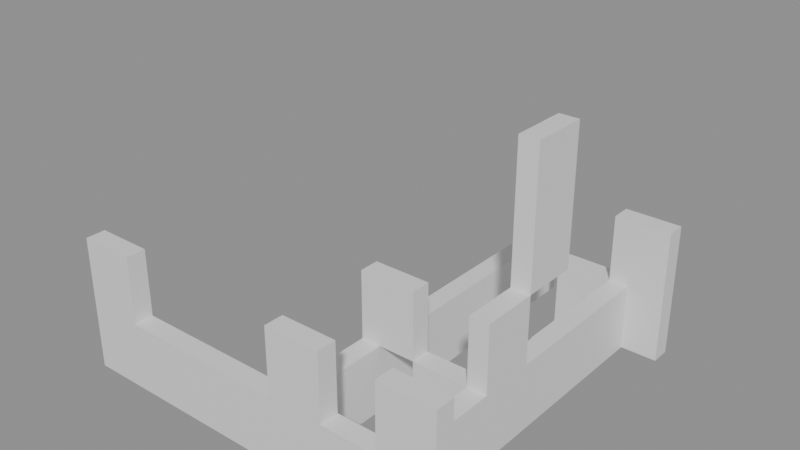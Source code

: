 # Source: building_lego.blend  (saved by Blender 5.0.119; exported with 4.5.12 LTS)
import bpy
from mathutils import Matrix  # noqa: F401  (used for matrix-valued properties, if any)

bpy.ops.wm.read_factory_settings(use_empty=True)
scene = bpy.context.scene
scene.name = 'Scene'

# ---- collections
col_01_paredes_externas = bpy.data.collections.new('01_Paredes_Externas'); scene.collection.children.link(col_01_paredes_externas)
col_02_paredes_internas = bpy.data.collections.new('02_Paredes_Internas'); scene.collection.children.link(col_02_paredes_internas)
col_04_moveis_decoracoes = bpy.data.collections.new('04_Moveis_Decoracoes'); scene.collection.children.link(col_04_moveis_decoracoes)

# ---- materials (node trees are filled in below, after node groups)
mat_mat_parede_externa = bpy.data.materials.new('Mat_Parede_Externa')
mat_mat_parede_interna = bpy.data.materials.new('Mat_Parede_Interna')
mat_mat_moveis = bpy.data.materials.new('Mat_Moveis')

# ---- material node trees
mat_mat_parede_externa.use_nodes = True; mat_mat_parede_externa.node_tree.nodes.clear()
_N = mat_mat_parede_externa.node_tree.nodes; _L = mat_mat_parede_externa.node_tree.links
n0 = _N.new('ShaderNodeBsdfPrincipled'); n0.name = 'BSDF - Pré-fundamentado'; n0.location = (-200, 100)
n1 = _N.new('ShaderNodeOutputMaterial'); n1.name = 'Saída de material'; n1.location = (200, 100)
_L.new(n0.outputs[0], n1.inputs[0])
n1.is_active_output = True
mat_mat_parede_interna.use_nodes = True; mat_mat_parede_interna.node_tree.nodes.clear()
_N = mat_mat_parede_interna.node_tree.nodes; _L = mat_mat_parede_interna.node_tree.links
n0 = _N.new('ShaderNodeBsdfPrincipled'); n0.name = 'BSDF - Pré-fundamentado'; n0.location = (-200, 100)
n1 = _N.new('ShaderNodeOutputMaterial'); n1.name = 'Saída de material'; n1.location = (200, 100)
_L.new(n0.outputs[0], n1.inputs[0])
n1.is_active_output = True
mat_mat_moveis.use_nodes = True; mat_mat_moveis.node_tree.nodes.clear()
_N = mat_mat_moveis.node_tree.nodes; _L = mat_mat_moveis.node_tree.links
n0 = _N.new('ShaderNodeBsdfPrincipled'); n0.name = 'BSDF - Pré-fundamentado'; n0.location = (-200, 100)
n1 = _N.new('ShaderNodeOutputMaterial'); n1.name = 'Saída de material'; n1.location = (200, 100)
_L.new(n0.outputs[0], n1.inputs[0])
n1.is_active_output = True

# ---- meshes
me_bloco_sandstone_post_3017_263_z0 = bpy.data.meshes.new('Bloco_sandstone_post_3017_263_z0')
me_bloco_sandstone_post_3017_263_z0.from_pydata([(-0.5, -0.175, -0.6), (0.5, -0.175, -0.6), (0.5, 0.175, -0.6), (-0.5, 0.175, -0.6), (-0.5, -0.175, 0.6), (0.5, -0.175, 0.6), (0.5, 0.175, 0.6), (-0.5, 0.175, 0.6)], [], [(0, 1, 2, 3), (4, 7, 6, 5), (0, 4, 5, 1), (2, 6, 7, 3), (0, 3, 7, 4), (1, 5, 6, 2)])
me_bloco_sandstone_post_3017_263_z0.materials.append(mat_mat_parede_externa)
me_bloco_sandstone_post_3017_263_z0.update()
me_bloco_sandstone_post_3017_263_z10 = bpy.data.meshes.new('Bloco_sandstone_post_3017_263_z10')
me_bloco_sandstone_post_3017_263_z10.from_pydata([(-0.5, -0.175, -0.6), (0.5, -0.175, -0.6), (0.5, 0.175, -0.6), (-0.5, 0.175, -0.6), (-0.5, -0.175, 0.6), (0.5, -0.175, 0.6), (0.5, 0.175, 0.6), (-0.5, 0.175, 0.6)], [], [(0, 1, 2, 3), (4, 7, 6, 5), (0, 4, 5, 1), (2, 6, 7, 3), (0, 3, 7, 4), (1, 5, 6, 2)])
me_bloco_sandstone_post_3017_263_z10.materials.append(mat_mat_parede_externa)
me_bloco_sandstone_post_3017_263_z10.update()
me_bloco_sandstone_wall_3018_263_z0 = bpy.data.meshes.new('Bloco_sandstone_wall_3018_263_z0')
me_bloco_sandstone_wall_3018_263_z0.from_pydata([(-0.5, -0.175, -0.6), (0.5, -0.175, -0.6), (0.5, 0.175, -0.6), (-0.5, 0.175, -0.6), (-0.5, -0.175, 0.6), (0.5, -0.175, 0.6), (0.5, 0.175, 0.6), (-0.5, 0.175, 0.6)], [], [(0, 1, 2, 3), (4, 7, 6, 5), (0, 4, 5, 1), (2, 6, 7, 3), (0, 3, 7, 4), (1, 5, 6, 2)])
me_bloco_sandstone_wall_3018_263_z0.materials.append(mat_mat_parede_externa)
me_bloco_sandstone_wall_3018_263_z0.update()
me_bloco_sandstone_wall_3019_263_z0 = bpy.data.meshes.new('Bloco_sandstone_wall_3019_263_z0')
me_bloco_sandstone_wall_3019_263_z0.from_pydata([(-0.5, -0.175, -0.6), (0.5, -0.175, -0.6), (0.5, 0.175, -0.6), (-0.5, 0.175, -0.6), (-0.5, -0.175, 0.6), (0.5, -0.175, 0.6), (0.5, 0.175, 0.6), (-0.5, 0.175, 0.6)], [], [(0, 1, 2, 3), (4, 7, 6, 5), (0, 4, 5, 1), (2, 6, 7, 3), (0, 3, 7, 4), (1, 5, 6, 2)])
me_bloco_sandstone_wall_3019_263_z0.materials.append(mat_mat_parede_externa)
me_bloco_sandstone_wall_3019_263_z0.update()
me_bloco_sandstone_wall_3020_263_z0 = bpy.data.meshes.new('Bloco_sandstone_wall_3020_263_z0')
me_bloco_sandstone_wall_3020_263_z0.from_pydata([(-0.5, -0.175, -0.6), (0.5, -0.175, -0.6), (0.5, 0.175, -0.6), (-0.5, 0.175, -0.6), (-0.5, -0.175, 0.6), (0.5, -0.175, 0.6), (0.5, 0.175, 0.6), (-0.5, 0.175, 0.6)], [], [(0, 1, 2, 3), (4, 7, 6, 5), (0, 4, 5, 1), (2, 6, 7, 3), (0, 3, 7, 4), (1, 5, 6, 2)])
me_bloco_sandstone_wall_3020_263_z0.materials.append(mat_mat_parede_externa)
me_bloco_sandstone_wall_3020_263_z0.update()
me_bloco_sandstone_wall_3021_263_z0 = bpy.data.meshes.new('Bloco_sandstone_wall_3021_263_z0')
me_bloco_sandstone_wall_3021_263_z0.from_pydata([(-0.5, -0.175, -0.6), (0.5, -0.175, -0.6), (0.5, 0.175, -0.6), (-0.5, 0.175, -0.6), (-0.5, -0.175, 0.6), (0.5, -0.175, 0.6), (0.5, 0.175, 0.6), (-0.5, 0.175, 0.6)], [], [(0, 1, 2, 3), (4, 7, 6, 5), (0, 4, 5, 1), (2, 6, 7, 3), (0, 3, 7, 4), (1, 5, 6, 2)])
me_bloco_sandstone_wall_3021_263_z0.materials.append(mat_mat_parede_externa)
me_bloco_sandstone_wall_3021_263_z0.update()
me_bloco_sandstone_post_3021_263_z10 = bpy.data.meshes.new('Bloco_sandstone_post_3021_263_z10')
me_bloco_sandstone_post_3021_263_z10.from_pydata([(-0.5, -0.175, -0.6), (0.5, -0.175, -0.6), (0.5, 0.175, -0.6), (-0.5, 0.175, -0.6), (-0.5, -0.175, 0.6), (0.5, -0.175, 0.6), (0.5, 0.175, 0.6), (-0.5, 0.175, 0.6)], [], [(0, 1, 2, 3), (4, 7, 6, 5), (0, 4, 5, 1), (2, 6, 7, 3), (0, 3, 7, 4), (1, 5, 6, 2)])
me_bloco_sandstone_post_3021_263_z10.materials.append(mat_mat_parede_externa)
me_bloco_sandstone_post_3021_263_z10.update()
me_bloco_sandstone_wall_3022_263_z0 = bpy.data.meshes.new('Bloco_sandstone_wall_3022_263_z0')
me_bloco_sandstone_wall_3022_263_z0.from_pydata([(-0.5, -0.175, -0.6), (0.5, -0.175, -0.6), (0.5, 0.175, -0.6), (-0.5, 0.175, -0.6), (-0.5, -0.175, 0.6), (0.5, -0.175, 0.6), (0.5, 0.175, 0.6), (-0.5, 0.175, 0.6)], [], [(0, 1, 2, 3), (4, 7, 6, 5), (0, 4, 5, 1), (2, 6, 7, 3), (0, 3, 7, 4), (1, 5, 6, 2)])
me_bloco_sandstone_wall_3022_263_z0.materials.append(mat_mat_parede_externa)
me_bloco_sandstone_wall_3022_263_z0.update()
me_bloco_sandstone_wall_3023_263_z0 = bpy.data.meshes.new('Bloco_sandstone_wall_3023_263_z0')
me_bloco_sandstone_wall_3023_263_z0.from_pydata([(-0.5, -0.175, -0.6), (0.5, -0.175, -0.6), (0.5, 0.175, -0.6), (-0.5, 0.175, -0.6), (-0.5, -0.175, 0.6), (0.5, -0.175, 0.6), (0.5, 0.175, 0.6), (-0.5, 0.175, 0.6)], [], [(0, 1, 2, 3), (4, 7, 6, 5), (0, 4, 5, 1), (2, 6, 7, 3), (0, 3, 7, 4), (1, 5, 6, 2)])
me_bloco_sandstone_wall_3023_263_z0.materials.append(mat_mat_parede_externa)
me_bloco_sandstone_wall_3023_263_z0.update()
me_bloco_sandstone_post_3023_263_z10 = bpy.data.meshes.new('Bloco_sandstone_post_3023_263_z10')
me_bloco_sandstone_post_3023_263_z10.from_pydata([(-0.5, -0.175, -0.6), (0.5, -0.175, -0.6), (0.5, 0.175, -0.6), (-0.5, 0.175, -0.6), (-0.5, -0.175, 0.6), (0.5, -0.175, 0.6), (0.5, 0.175, 0.6), (-0.5, 0.175, 0.6)], [], [(0, 1, 2, 3), (4, 7, 6, 5), (0, 4, 5, 1), (2, 6, 7, 3), (0, 3, 7, 4), (1, 5, 6, 2)])
me_bloco_sandstone_post_3023_263_z10.materials.append(mat_mat_parede_externa)
me_bloco_sandstone_post_3023_263_z10.update()
me_bloco_sandstone_wall_3022_269_z0 = bpy.data.meshes.new('Bloco_sandstone_wall_3022_269_z0')
me_bloco_sandstone_wall_3022_269_z0.from_pydata([(-0.5, -0.175, -0.6), (0.5, -0.175, -0.6), (0.5, 0.175, -0.6), (-0.5, 0.175, -0.6), (-0.5, -0.175, 0.6), (0.5, -0.175, 0.6), (0.5, 0.175, 0.6), (-0.5, 0.175, 0.6)], [], [(0, 1, 2, 3), (4, 7, 6, 5), (0, 4, 5, 1), (2, 6, 7, 3), (0, 3, 7, 4), (1, 5, 6, 2)])
me_bloco_sandstone_wall_3022_269_z0.materials.append(mat_mat_parede_externa)
me_bloco_sandstone_wall_3022_269_z0.update()
me_bloco_sandstone_wall_3023_269_z0 = bpy.data.meshes.new('Bloco_sandstone_wall_3023_269_z0')
me_bloco_sandstone_wall_3023_269_z0.from_pydata([(-0.5, -0.175, -0.6), (0.5, -0.175, -0.6), (0.5, 0.175, -0.6), (-0.5, 0.175, -0.6), (-0.5, -0.175, 0.6), (0.5, -0.175, 0.6), (0.5, 0.175, 0.6), (-0.5, 0.175, 0.6)], [], [(0, 1, 2, 3), (4, 7, 6, 5), (0, 4, 5, 1), (2, 6, 7, 3), (0, 3, 7, 4), (1, 5, 6, 2)])
me_bloco_sandstone_wall_3023_269_z0.materials.append(mat_mat_parede_externa)
me_bloco_sandstone_wall_3023_269_z0.update()
me_bloco_sandstone_post_3023_269_z10 = bpy.data.meshes.new('Bloco_sandstone_post_3023_269_z10')
me_bloco_sandstone_post_3023_269_z10.from_pydata([(-0.5, -0.175, -0.6), (0.5, -0.175, -0.6), (0.5, 0.175, -0.6), (-0.5, 0.175, -0.6), (-0.5, -0.175, 0.6), (0.5, -0.175, 0.6), (0.5, 0.175, 0.6), (-0.5, 0.175, 0.6)], [], [(0, 1, 2, 3), (4, 7, 6, 5), (0, 4, 5, 1), (2, 6, 7, 3), (0, 3, 7, 4), (1, 5, 6, 2)])
me_bloco_sandstone_post_3023_269_z10.materials.append(mat_mat_parede_externa)
me_bloco_sandstone_post_3023_269_z10.update()
me_bloco_sandstone_wall_3023_264_z0 = bpy.data.meshes.new('Bloco_sandstone_wall_3023_264_z0')
me_bloco_sandstone_wall_3023_264_z0.from_pydata([(-0.175, -0.5, -0.6), (0.175, -0.5, -0.6), (0.175, 0.5, -0.6), (-0.175, 0.5, -0.6), (-0.175, -0.5, 0.6), (0.175, -0.5, 0.6), (0.175, 0.5, 0.6), (-0.175, 0.5, 0.6)], [], [(0, 1, 2, 3), (4, 7, 6, 5), (0, 4, 5, 1), (2, 6, 7, 3), (0, 3, 7, 4), (1, 5, 6, 2)])
me_bloco_sandstone_wall_3023_264_z0.materials.append(mat_mat_parede_externa)
me_bloco_sandstone_wall_3023_264_z0.update()
me_bloco_sandstone_wall_3023_265_z0 = bpy.data.meshes.new('Bloco_sandstone_wall_3023_265_z0')
me_bloco_sandstone_wall_3023_265_z0.from_pydata([(-0.175, -0.5, -0.6), (0.175, -0.5, -0.6), (0.175, 0.5, -0.6), (-0.175, 0.5, -0.6), (-0.175, -0.5, 0.6), (0.175, -0.5, 0.6), (0.175, 0.5, 0.6), (-0.175, 0.5, 0.6)], [], [(0, 1, 2, 3), (4, 7, 6, 5), (0, 4, 5, 1), (2, 6, 7, 3), (0, 3, 7, 4), (1, 5, 6, 2)])
me_bloco_sandstone_wall_3023_265_z0.materials.append(mat_mat_parede_externa)
me_bloco_sandstone_wall_3023_265_z0.update()
me_bloco_sandstone_post_3023_265_z10 = bpy.data.meshes.new('Bloco_sandstone_post_3023_265_z10')
me_bloco_sandstone_post_3023_265_z10.from_pydata([(-0.175, -0.5, -0.6), (0.175, -0.5, -0.6), (0.175, 0.5, -0.6), (-0.175, 0.5, -0.6), (-0.175, -0.5, 0.6), (0.175, -0.5, 0.6), (0.175, 0.5, 0.6), (-0.175, 0.5, 0.6)], [], [(0, 1, 2, 3), (4, 7, 6, 5), (0, 4, 5, 1), (2, 6, 7, 3), (0, 3, 7, 4), (1, 5, 6, 2)])
me_bloco_sandstone_post_3023_265_z10.materials.append(mat_mat_parede_externa)
me_bloco_sandstone_post_3023_265_z10.update()
me_bloco_sandstone_wall_3023_266_z0 = bpy.data.meshes.new('Bloco_sandstone_wall_3023_266_z0')
me_bloco_sandstone_wall_3023_266_z0.from_pydata([(-0.175, -0.5, -0.6), (0.175, -0.5, -0.6), (0.175, 0.5, -0.6), (-0.175, 0.5, -0.6), (-0.175, -0.5, 0.6), (0.175, -0.5, 0.6), (0.175, 0.5, 0.6), (-0.175, 0.5, 0.6)], [], [(0, 1, 2, 3), (4, 7, 6, 5), (0, 4, 5, 1), (2, 6, 7, 3), (0, 3, 7, 4), (1, 5, 6, 2)])
me_bloco_sandstone_wall_3023_266_z0.materials.append(mat_mat_parede_externa)
me_bloco_sandstone_wall_3023_266_z0.update()
me_bloco_sandstone_arch_3023_266_z20 = bpy.data.meshes.new('Bloco_sandstone_arch_3023_266_z20')
me_bloco_sandstone_arch_3023_266_z20.from_pydata([(-0.175, -0.5, -1.2), (0.175, -0.5, -1.2), (0.175, 0.5, -1.2), (-0.175, 0.5, -1.2), (-0.175, -0.5, 1.2), (0.175, -0.5, 1.2), (0.175, 0.5, 1.2), (-0.175, 0.5, 1.2)], [], [(0, 1, 2, 3), (4, 7, 6, 5), (0, 4, 5, 1), (2, 6, 7, 3), (0, 3, 7, 4), (1, 5, 6, 2)])
me_bloco_sandstone_arch_3023_266_z20.materials.append(mat_mat_parede_externa)
me_bloco_sandstone_arch_3023_266_z20.update()
me_bloco_sandstone_wall_3023_267_z0 = bpy.data.meshes.new('Bloco_sandstone_wall_3023_267_z0')
me_bloco_sandstone_wall_3023_267_z0.from_pydata([(-0.175, -0.5, -0.6), (0.175, -0.5, -0.6), (0.175, 0.5, -0.6), (-0.175, 0.5, -0.6), (-0.175, -0.5, 0.6), (0.175, -0.5, 0.6), (0.175, 0.5, 0.6), (-0.175, 0.5, 0.6)], [], [(0, 1, 2, 3), (4, 7, 6, 5), (0, 4, 5, 1), (2, 6, 7, 3), (0, 3, 7, 4), (1, 5, 6, 2)])
me_bloco_sandstone_wall_3023_267_z0.materials.append(mat_mat_parede_externa)
me_bloco_sandstone_wall_3023_267_z0.update()
me_bloco_sandstone_wall_3023_268_z0 = bpy.data.meshes.new('Bloco_sandstone_wall_3023_268_z0')
me_bloco_sandstone_wall_3023_268_z0.from_pydata([(-0.175, -0.5, -0.6), (0.175, -0.5, -0.6), (0.175, 0.5, -0.6), (-0.175, 0.5, -0.6), (-0.175, -0.5, 0.6), (0.175, -0.5, 0.6), (0.175, 0.5, 0.6), (-0.175, 0.5, 0.6)], [], [(0, 1, 2, 3), (4, 7, 6, 5), (0, 4, 5, 1), (2, 6, 7, 3), (0, 3, 7, 4), (1, 5, 6, 2)])
me_bloco_sandstone_wall_3023_268_z0.materials.append(mat_mat_parede_externa)
me_bloco_sandstone_wall_3023_268_z0.update()
me_bloco_sandstone_post_3021_265_z10 = bpy.data.meshes.new('Bloco_sandstone_post_3021_265_z10')
me_bloco_sandstone_post_3021_265_z10.from_pydata([(-0.5, -0.175, -0.6), (0.5, -0.175, -0.6), (0.5, 0.175, -0.6), (-0.5, 0.175, -0.6), (-0.5, -0.175, 0.6), (0.5, -0.175, 0.6), (0.5, 0.175, 0.6), (-0.5, 0.175, 0.6)], [], [(0, 1, 2, 3), (4, 7, 6, 5), (0, 4, 5, 1), (2, 6, 7, 3), (0, 3, 7, 4), (1, 5, 6, 2)])
me_bloco_sandstone_post_3021_265_z10.materials.append(mat_mat_parede_interna)
me_bloco_sandstone_post_3021_265_z10.update()
me_bloco_sandstone_wall_3022_265_z0 = bpy.data.meshes.new('Bloco_sandstone_wall_3022_265_z0')
me_bloco_sandstone_wall_3022_265_z0.from_pydata([(-0.5, -0.175, -0.6), (0.5, -0.175, -0.6), (0.5, 0.175, -0.6), (-0.5, 0.175, -0.6), (-0.5, -0.175, 0.6), (0.5, -0.175, 0.6), (0.5, 0.175, 0.6), (-0.5, 0.175, 0.6)], [], [(0, 1, 2, 3), (4, 7, 6, 5), (0, 4, 5, 1), (2, 6, 7, 3), (0, 3, 7, 4), (1, 5, 6, 2)])
me_bloco_sandstone_wall_3022_265_z0.materials.append(mat_mat_parede_interna)
me_bloco_sandstone_wall_3022_265_z0.update()
me_bloco_sandstone_wall_3021_264_z0 = bpy.data.meshes.new('Bloco_sandstone_wall_3021_264_z0')
me_bloco_sandstone_wall_3021_264_z0.from_pydata([(-0.175, -0.5, -0.6), (0.175, -0.5, -0.6), (0.175, 0.5, -0.6), (-0.175, 0.5, -0.6), (-0.175, -0.5, 0.6), (0.175, -0.5, 0.6), (0.175, 0.5, 0.6), (-0.175, 0.5, 0.6)], [], [(0, 1, 2, 3), (4, 7, 6, 5), (0, 4, 5, 1), (2, 6, 7, 3), (0, 3, 7, 4), (1, 5, 6, 2)])
me_bloco_sandstone_wall_3021_264_z0.materials.append(mat_mat_parede_interna)
me_bloco_sandstone_wall_3021_264_z0.update()
me_bloco_sandstone_wall_3021_265_z0 = bpy.data.meshes.new('Bloco_sandstone_wall_3021_265_z0')
me_bloco_sandstone_wall_3021_265_z0.from_pydata([(-0.175, -0.5, -0.6), (0.175, -0.5, -0.6), (0.175, 0.5, -0.6), (-0.175, 0.5, -0.6), (-0.175, -0.5, 0.6), (0.175, -0.5, 0.6), (0.175, 0.5, 0.6), (-0.175, 0.5, 0.6)], [], [(0, 1, 2, 3), (4, 7, 6, 5), (0, 4, 5, 1), (2, 6, 7, 3), (0, 3, 7, 4), (1, 5, 6, 2)])
me_bloco_sandstone_wall_3021_265_z0.materials.append(mat_mat_parede_interna)
me_bloco_sandstone_wall_3021_265_z0.update()
me_bloco_sandstone_wall_3021_266_z0 = bpy.data.meshes.new('Bloco_sandstone_wall_3021_266_z0')
me_bloco_sandstone_wall_3021_266_z0.from_pydata([(-0.175, -0.5, -0.6), (0.175, -0.5, -0.6), (0.175, 0.5, -0.6), (-0.175, 0.5, -0.6), (-0.175, -0.5, 0.6), (0.175, -0.5, 0.6), (0.175, 0.5, 0.6), (-0.175, 0.5, 0.6)], [], [(0, 1, 2, 3), (4, 7, 6, 5), (0, 4, 5, 1), (2, 6, 7, 3), (0, 3, 7, 4), (1, 5, 6, 2)])
me_bloco_sandstone_wall_3021_266_z0.materials.append(mat_mat_parede_interna)
me_bloco_sandstone_wall_3021_266_z0.update()
me_bloco_sandstone_wall_3021_267_z0 = bpy.data.meshes.new('Bloco_sandstone_wall_3021_267_z0')
me_bloco_sandstone_wall_3021_267_z0.from_pydata([(-0.175, -0.5, -0.6), (0.175, -0.5, -0.6), (0.175, 0.5, -0.6), (-0.175, 0.5, -0.6), (-0.175, -0.5, 0.6), (0.175, -0.5, 0.6), (0.175, 0.5, 0.6), (-0.175, 0.5, 0.6)], [], [(0, 1, 2, 3), (4, 7, 6, 5), (0, 4, 5, 1), (2, 6, 7, 3), (0, 3, 7, 4), (1, 5, 6, 2)])
me_bloco_sandstone_wall_3021_267_z0.materials.append(mat_mat_parede_interna)
me_bloco_sandstone_wall_3021_267_z0.update()
me_bloco_sandstone_wall_3021_268_z0 = bpy.data.meshes.new('Bloco_sandstone_wall_3021_268_z0')
me_bloco_sandstone_wall_3021_268_z0.from_pydata([(-0.175, -0.5, -0.6), (0.175, -0.5, -0.6), (0.175, 0.5, -0.6), (-0.175, 0.5, -0.6), (-0.175, -0.5, 0.6), (0.175, -0.5, 0.6), (0.175, 0.5, 0.6), (-0.175, 0.5, 0.6)], [], [(0, 1, 2, 3), (4, 7, 6, 5), (0, 4, 5, 1), (2, 6, 7, 3), (0, 3, 7, 4), (1, 5, 6, 2)])
me_bloco_sandstone_wall_3021_268_z0.materials.append(mat_mat_parede_interna)
me_bloco_sandstone_wall_3021_268_z0.update()
me_bloco_sandstone_wall_3021_269_z0 = bpy.data.meshes.new('Bloco_sandstone_wall_3021_269_z0')
me_bloco_sandstone_wall_3021_269_z0.from_pydata([(-0.175, -0.5, -0.6), (0.175, -0.5, -0.6), (0.175, 0.5, -0.6), (-0.175, 0.5, -0.6), (-0.175, -0.5, 0.6), (0.175, -0.5, 0.6), (0.175, 0.5, 0.6), (-0.175, 0.5, 0.6)], [], [(0, 1, 2, 3), (4, 7, 6, 5), (0, 4, 5, 1), (2, 6, 7, 3), (0, 3, 7, 4), (1, 5, 6, 2)])
me_bloco_sandstone_wall_3021_269_z0.materials.append(mat_mat_parede_interna)
me_bloco_sandstone_wall_3021_269_z0.update()
me_movel_foxglove_flowers_3022_264_z4 = bpy.data.meshes.new('Movel_foxglove_flowers_3022_264_z4')
me_movel_foxglove_flowers_3022_264_z4.from_pydata([(-0.4, -0.4, -0.06), (0.4, -0.4, -0.06), (0.4, 0.4, -0.06), (-0.4, 0.4, -0.06), (-0.4, -0.4, 0.06), (0.4, -0.4, 0.06), (0.4, 0.4, 0.06), (-0.4, 0.4, 0.06)], [], [(0, 1, 2, 3), (4, 7, 6, 5), (0, 4, 5, 1), (2, 6, 7, 3), (0, 3, 7, 4), (1, 5, 6, 2)])
me_movel_foxglove_flowers_3022_264_z4.materials.append(mat_mat_moveis)
me_movel_foxglove_flowers_3022_264_z4.update()
me_movel_campion_flowers_3022_266_z0 = bpy.data.meshes.new('Movel_campion_flowers_3022_266_z0')
me_movel_campion_flowers_3022_266_z0.from_pydata([(-0.4, -0.4, -0.06), (0.4, -0.4, -0.06), (0.4, 0.4, -0.06), (-0.4, 0.4, -0.06), (-0.4, -0.4, 0.06), (0.4, -0.4, 0.06), (0.4, 0.4, 0.06), (-0.4, 0.4, 0.06)], [], [(0, 1, 2, 3), (4, 7, 6, 5), (0, 4, 5, 1), (2, 6, 7, 3), (0, 3, 7, 4), (1, 5, 6, 2)])
me_movel_campion_flowers_3022_266_z0.materials.append(mat_mat_moveis)
me_movel_campion_flowers_3022_266_z0.update()
me_movel_campion_flowers_3022_267_z0 = bpy.data.meshes.new('Movel_campion_flowers_3022_267_z0')
me_movel_campion_flowers_3022_267_z0.from_pydata([(-0.4, -0.4, -0.06), (0.4, -0.4, -0.06), (0.4, 0.4, -0.06), (-0.4, 0.4, -0.06), (-0.4, -0.4, 0.06), (0.4, -0.4, 0.06), (0.4, 0.4, 0.06), (-0.4, 0.4, 0.06)], [], [(0, 1, 2, 3), (4, 7, 6, 5), (0, 4, 5, 1), (2, 6, 7, 3), (0, 3, 7, 4), (1, 5, 6, 2)])
me_movel_campion_flowers_3022_267_z0.materials.append(mat_mat_moveis)
me_movel_campion_flowers_3022_267_z0.update()
me_movel_campion_flowers_3022_268_z0 = bpy.data.meshes.new('Movel_campion_flowers_3022_268_z0')
me_movel_campion_flowers_3022_268_z0.from_pydata([(-0.4, -0.4, -0.06), (0.4, -0.4, -0.06), (0.4, 0.4, -0.06), (-0.4, 0.4, -0.06), (-0.4, -0.4, 0.06), (0.4, -0.4, 0.06), (0.4, 0.4, 0.06), (-0.4, 0.4, 0.06)], [], [(0, 1, 2, 3), (4, 7, 6, 5), (0, 4, 5, 1), (2, 6, 7, 3), (0, 3, 7, 4), (1, 5, 6, 2)])
me_movel_campion_flowers_3022_268_z0.materials.append(mat_mat_moveis)
me_movel_campion_flowers_3022_268_z0.update()

# ---- objects
ob_parede_externa_norte_y263_x3017_3023 = bpy.data.objects.new('Parede_Externa_Norte_Y263_X3017_3023', None)
ob_bloco_sandstone_post_3017_263_z0 = bpy.data.objects.new('Bloco_sandstone_post_3017_263_z0', me_bloco_sandstone_post_3017_263_z0)
ob_bloco_sandstone_post_3017_263_z10 = bpy.data.objects.new('Bloco_sandstone_post_3017_263_z10', me_bloco_sandstone_post_3017_263_z10)
ob_bloco_sandstone_wall_3018_263_z0 = bpy.data.objects.new('Bloco_sandstone_wall_3018_263_z0', me_bloco_sandstone_wall_3018_263_z0)
ob_bloco_sandstone_wall_3019_263_z0 = bpy.data.objects.new('Bloco_sandstone_wall_3019_263_z0', me_bloco_sandstone_wall_3019_263_z0)
ob_bloco_sandstone_wall_3020_263_z0 = bpy.data.objects.new('Bloco_sandstone_wall_3020_263_z0', me_bloco_sandstone_wall_3020_263_z0)
ob_bloco_sandstone_wall_3021_263_z0 = bpy.data.objects.new('Bloco_sandstone_wall_3021_263_z0', me_bloco_sandstone_wall_3021_263_z0)
ob_bloco_sandstone_post_3021_263_z10 = bpy.data.objects.new('Bloco_sandstone_post_3021_263_z10', me_bloco_sandstone_post_3021_263_z10)
ob_bloco_sandstone_wall_3022_263_z0 = bpy.data.objects.new('Bloco_sandstone_wall_3022_263_z0', me_bloco_sandstone_wall_3022_263_z0)
ob_bloco_sandstone_wall_3023_263_z0 = bpy.data.objects.new('Bloco_sandstone_wall_3023_263_z0', me_bloco_sandstone_wall_3023_263_z0)
ob_bloco_sandstone_post_3023_263_z10 = bpy.data.objects.new('Bloco_sandstone_post_3023_263_z10', me_bloco_sandstone_post_3023_263_z10)
ob_parede_externa_sul_y269_x3022_3023 = bpy.data.objects.new('Parede_Externa_Sul_Y269_X3022_3023', None)
ob_bloco_sandstone_wall_3022_269_z0 = bpy.data.objects.new('Bloco_sandstone_wall_3022_269_z0', me_bloco_sandstone_wall_3022_269_z0)
ob_bloco_sandstone_wall_3023_269_z0 = bpy.data.objects.new('Bloco_sandstone_wall_3023_269_z0', me_bloco_sandstone_wall_3023_269_z0)
ob_bloco_sandstone_post_3023_269_z10 = bpy.data.objects.new('Bloco_sandstone_post_3023_269_z10', me_bloco_sandstone_post_3023_269_z10)
ob_parede_externa_leste_x3023_y264_268 = bpy.data.objects.new('Parede_Externa_Leste_X3023_Y264_268', None)
ob_bloco_sandstone_wall_3023_264_z0 = bpy.data.objects.new('Bloco_sandstone_wall_3023_264_z0', me_bloco_sandstone_wall_3023_264_z0)
ob_bloco_sandstone_wall_3023_265_z0 = bpy.data.objects.new('Bloco_sandstone_wall_3023_265_z0', me_bloco_sandstone_wall_3023_265_z0)
ob_bloco_sandstone_post_3023_265_z10 = bpy.data.objects.new('Bloco_sandstone_post_3023_265_z10', me_bloco_sandstone_post_3023_265_z10)
ob_bloco_sandstone_wall_3023_266_z0 = bpy.data.objects.new('Bloco_sandstone_wall_3023_266_z0', me_bloco_sandstone_wall_3023_266_z0)
ob_bloco_sandstone_arch_3023_266_z20 = bpy.data.objects.new('Bloco_sandstone_arch_3023_266_z20', me_bloco_sandstone_arch_3023_266_z20)
ob_bloco_sandstone_wall_3023_267_z0 = bpy.data.objects.new('Bloco_sandstone_wall_3023_267_z0', me_bloco_sandstone_wall_3023_267_z0)
ob_bloco_sandstone_wall_3023_268_z0 = bpy.data.objects.new('Bloco_sandstone_wall_3023_268_z0', me_bloco_sandstone_wall_3023_268_z0)
ob_parede_interna_ew_02_y265_x3021_3022 = bpy.data.objects.new('Parede_Interna_EW_02_Y265_X3021_3022', None)
ob_bloco_sandstone_post_3021_265_z10 = bpy.data.objects.new('Bloco_sandstone_post_3021_265_z10', me_bloco_sandstone_post_3021_265_z10)
ob_bloco_sandstone_wall_3022_265_z0 = bpy.data.objects.new('Bloco_sandstone_wall_3022_265_z0', me_bloco_sandstone_wall_3022_265_z0)
ob_parede_interna_ns_04_x3021_y264_269 = bpy.data.objects.new('Parede_Interna_NS_04_X3021_Y264_269', None)
ob_bloco_sandstone_wall_3021_264_z0 = bpy.data.objects.new('Bloco_sandstone_wall_3021_264_z0', me_bloco_sandstone_wall_3021_264_z0)
ob_bloco_sandstone_wall_3021_265_z0 = bpy.data.objects.new('Bloco_sandstone_wall_3021_265_z0', me_bloco_sandstone_wall_3021_265_z0)
ob_bloco_sandstone_wall_3021_266_z0 = bpy.data.objects.new('Bloco_sandstone_wall_3021_266_z0', me_bloco_sandstone_wall_3021_266_z0)
ob_bloco_sandstone_wall_3021_267_z0 = bpy.data.objects.new('Bloco_sandstone_wall_3021_267_z0', me_bloco_sandstone_wall_3021_267_z0)
ob_bloco_sandstone_wall_3021_268_z0 = bpy.data.objects.new('Bloco_sandstone_wall_3021_268_z0', me_bloco_sandstone_wall_3021_268_z0)
ob_bloco_sandstone_wall_3021_269_z0 = bpy.data.objects.new('Bloco_sandstone_wall_3021_269_z0', me_bloco_sandstone_wall_3021_269_z0)
ob_moveis_decoracoes = bpy.data.objects.new('Moveis_Decoracoes', None)
ob_movel_foxglove_flowers_3022_264_z4 = bpy.data.objects.new('Movel_foxglove_flowers_3022_264_z4', me_movel_foxglove_flowers_3022_264_z4)
ob_movel_campion_flowers_3022_266_z0 = bpy.data.objects.new('Movel_campion_flowers_3022_266_z0', me_movel_campion_flowers_3022_266_z0)
ob_movel_campion_flowers_3022_267_z0 = bpy.data.objects.new('Movel_campion_flowers_3022_267_z0', me_movel_campion_flowers_3022_267_z0)
ob_movel_campion_flowers_3022_268_z0 = bpy.data.objects.new('Movel_campion_flowers_3022_268_z0', me_movel_campion_flowers_3022_268_z0)

# ---- transforms, parenting, visibility, modifiers, constraints
ob_parede_externa_norte_y263_x3017_3023.location = (0.0, -3.0, 0.0)
ob_parede_externa_norte_y263_x3017_3023.empty_display_type = 'CUBE'
ob_bloco_sandstone_post_3017_263_z0.parent = ob_parede_externa_norte_y263_x3017_3023
ob_bloco_sandstone_post_3017_263_z0.matrix_parent_inverse = Matrix(((1.0, -0.0, 0.0, -0.0), (-0.0, 1.0, -0.0, 3.0), (0.0, -0.0, 1.0, -0.0), (-0.0, 0.0, -0.0, 1.0)))
ob_bloco_sandstone_post_3017_263_z0.location = (-3.0, -3.325, 0.6)
ob_bloco_sandstone_post_3017_263_z10.parent = ob_parede_externa_norte_y263_x3017_3023
ob_bloco_sandstone_post_3017_263_z10.matrix_parent_inverse = Matrix(((1.0, -0.0, 0.0, -0.0), (-0.0, 1.0, -0.0, 3.0), (0.0, -0.0, 1.0, -0.0), (-0.0, 0.0, -0.0, 1.0)))
ob_bloco_sandstone_post_3017_263_z10.location = (-3.0, -3.325, 1.8)
ob_bloco_sandstone_wall_3018_263_z0.parent = ob_parede_externa_norte_y263_x3017_3023
ob_bloco_sandstone_wall_3018_263_z0.matrix_parent_inverse = Matrix(((1.0, -0.0, 0.0, -0.0), (-0.0, 1.0, -0.0, 3.0), (0.0, -0.0, 1.0, -0.0), (-0.0, 0.0, -0.0, 1.0)))
ob_bloco_sandstone_wall_3018_263_z0.location = (-2.0, -3.325, 0.6)
ob_bloco_sandstone_wall_3019_263_z0.parent = ob_parede_externa_norte_y263_x3017_3023
ob_bloco_sandstone_wall_3019_263_z0.matrix_parent_inverse = Matrix(((1.0, -0.0, 0.0, -0.0), (-0.0, 1.0, -0.0, 3.0), (0.0, -0.0, 1.0, -0.0), (-0.0, 0.0, -0.0, 1.0)))
ob_bloco_sandstone_wall_3019_263_z0.location = (-1.0, -3.325, 0.6)
ob_bloco_sandstone_wall_3020_263_z0.parent = ob_parede_externa_norte_y263_x3017_3023
ob_bloco_sandstone_wall_3020_263_z0.matrix_parent_inverse = Matrix(((1.0, -0.0, 0.0, -0.0), (-0.0, 1.0, -0.0, 3.0), (0.0, -0.0, 1.0, -0.0), (-0.0, 0.0, -0.0, 1.0)))
ob_bloco_sandstone_wall_3020_263_z0.location = (0.0, -3.325, 0.6)
ob_bloco_sandstone_wall_3021_263_z0.parent = ob_parede_externa_norte_y263_x3017_3023
ob_bloco_sandstone_wall_3021_263_z0.matrix_parent_inverse = Matrix(((1.0, -0.0, 0.0, -0.0), (-0.0, 1.0, -0.0, 3.0), (0.0, -0.0, 1.0, -0.0), (-0.0, 0.0, -0.0, 1.0)))
ob_bloco_sandstone_wall_3021_263_z0.location = (1.0, -3.325, 0.6)
ob_bloco_sandstone_post_3021_263_z10.parent = ob_parede_externa_norte_y263_x3017_3023
ob_bloco_sandstone_post_3021_263_z10.matrix_parent_inverse = Matrix(((1.0, -0.0, 0.0, -0.0), (-0.0, 1.0, -0.0, 3.0), (0.0, -0.0, 1.0, -0.0), (-0.0, 0.0, -0.0, 1.0)))
ob_bloco_sandstone_post_3021_263_z10.location = (1.0, -3.325, 1.8)
ob_bloco_sandstone_wall_3022_263_z0.parent = ob_parede_externa_norte_y263_x3017_3023
ob_bloco_sandstone_wall_3022_263_z0.matrix_parent_inverse = Matrix(((1.0, -0.0, 0.0, -0.0), (-0.0, 1.0, -0.0, 3.0), (0.0, -0.0, 1.0, -0.0), (-0.0, 0.0, -0.0, 1.0)))
ob_bloco_sandstone_wall_3022_263_z0.location = (2.0, -3.325, 0.6)
ob_bloco_sandstone_wall_3023_263_z0.parent = ob_parede_externa_norte_y263_x3017_3023
ob_bloco_sandstone_wall_3023_263_z0.matrix_parent_inverse = Matrix(((1.0, -0.0, 0.0, -0.0), (-0.0, 1.0, -0.0, 3.0), (0.0, -0.0, 1.0, -0.0), (-0.0, 0.0, -0.0, 1.0)))
ob_bloco_sandstone_wall_3023_263_z0.location = (3.0, -3.325, 0.6)
ob_bloco_sandstone_post_3023_263_z10.parent = ob_parede_externa_norte_y263_x3017_3023
ob_bloco_sandstone_post_3023_263_z10.matrix_parent_inverse = Matrix(((1.0, -0.0, 0.0, -0.0), (-0.0, 1.0, -0.0, 3.0), (0.0, -0.0, 1.0, -0.0), (-0.0, 0.0, -0.0, 1.0)))
ob_bloco_sandstone_post_3023_263_z10.location = (3.0, -3.325, 1.8)
ob_parede_externa_sul_y269_x3022_3023.location = (2.5, 3.0, 0.0)
ob_parede_externa_sul_y269_x3022_3023.empty_display_type = 'CUBE'
ob_bloco_sandstone_wall_3022_269_z0.parent = ob_parede_externa_sul_y269_x3022_3023
ob_bloco_sandstone_wall_3022_269_z0.matrix_parent_inverse = Matrix(((1.0, -0.0, 0.0, -2.5), (-0.0, 1.0, -0.0, -3.0), (0.0, -0.0, 1.0, -0.0), (-0.0, 0.0, -0.0, 1.0)))
ob_bloco_sandstone_wall_3022_269_z0.location = (2.0, 2.675, 0.6)
ob_bloco_sandstone_wall_3023_269_z0.parent = ob_parede_externa_sul_y269_x3022_3023
ob_bloco_sandstone_wall_3023_269_z0.matrix_parent_inverse = Matrix(((1.0, -0.0, 0.0, -2.5), (-0.0, 1.0, -0.0, -3.0), (0.0, -0.0, 1.0, -0.0), (-0.0, 0.0, -0.0, 1.0)))
ob_bloco_sandstone_wall_3023_269_z0.location = (3.0, 2.675, 0.6)
ob_bloco_sandstone_post_3023_269_z10.parent = ob_parede_externa_sul_y269_x3022_3023
ob_bloco_sandstone_post_3023_269_z10.matrix_parent_inverse = Matrix(((1.0, -0.0, 0.0, -2.5), (-0.0, 1.0, -0.0, -3.0), (0.0, -0.0, 1.0, -0.0), (-0.0, 0.0, -0.0, 1.0)))
ob_bloco_sandstone_post_3023_269_z10.location = (3.0, 2.675, 1.8)
ob_parede_externa_leste_x3023_y264_268.location = (3.0, 0.0, 0.0)
ob_parede_externa_leste_x3023_y264_268.empty_display_type = 'CUBE'
ob_bloco_sandstone_wall_3023_264_z0.parent = ob_parede_externa_leste_x3023_y264_268
ob_bloco_sandstone_wall_3023_264_z0.matrix_parent_inverse = Matrix(((1.0, -0.0, 0.0, -3.0), (-0.0, 1.0, -0.0, 0.0), (0.0, -0.0, 1.0, -0.0), (-0.0, 0.0, -0.0, 1.0)))
ob_bloco_sandstone_wall_3023_264_z0.location = (2.675, -2.0, 0.6)
ob_bloco_sandstone_wall_3023_265_z0.parent = ob_parede_externa_leste_x3023_y264_268
ob_bloco_sandstone_wall_3023_265_z0.matrix_parent_inverse = Matrix(((1.0, -0.0, 0.0, -3.0), (-0.0, 1.0, -0.0, 0.0), (0.0, -0.0, 1.0, -0.0), (-0.0, 0.0, -0.0, 1.0)))
ob_bloco_sandstone_wall_3023_265_z0.location = (2.675, -1.0, 0.6)
ob_bloco_sandstone_post_3023_265_z10.parent = ob_parede_externa_leste_x3023_y264_268
ob_bloco_sandstone_post_3023_265_z10.matrix_parent_inverse = Matrix(((1.0, -0.0, 0.0, -3.0), (-0.0, 1.0, -0.0, 0.0), (0.0, -0.0, 1.0, -0.0), (-0.0, 0.0, -0.0, 1.0)))
ob_bloco_sandstone_post_3023_265_z10.location = (2.675, -1.0, 1.8)
ob_bloco_sandstone_wall_3023_266_z0.parent = ob_parede_externa_leste_x3023_y264_268
ob_bloco_sandstone_wall_3023_266_z0.matrix_parent_inverse = Matrix(((1.0, -0.0, 0.0, -3.0), (-0.0, 1.0, -0.0, 0.0), (0.0, -0.0, 1.0, -0.0), (-0.0, 0.0, -0.0, 1.0)))
ob_bloco_sandstone_wall_3023_266_z0.location = (2.675, 0.0, 0.6)
ob_bloco_sandstone_arch_3023_266_z20.parent = ob_parede_externa_leste_x3023_y264_268
ob_bloco_sandstone_arch_3023_266_z20.matrix_parent_inverse = Matrix(((1.0, -0.0, 0.0, -3.0), (-0.0, 1.0, -0.0, 0.0), (0.0, -0.0, 1.0, -0.0), (-0.0, 0.0, -0.0, 1.0)))
ob_bloco_sandstone_arch_3023_266_z20.location = (2.675, 0.0, 3.6)
ob_bloco_sandstone_wall_3023_267_z0.parent = ob_parede_externa_leste_x3023_y264_268
ob_bloco_sandstone_wall_3023_267_z0.matrix_parent_inverse = Matrix(((1.0, -0.0, 0.0, -3.0), (-0.0, 1.0, -0.0, 0.0), (0.0, -0.0, 1.0, -0.0), (-0.0, 0.0, -0.0, 1.0)))
ob_bloco_sandstone_wall_3023_267_z0.location = (2.675, 1.0, 0.6)
ob_bloco_sandstone_wall_3023_268_z0.parent = ob_parede_externa_leste_x3023_y264_268
ob_bloco_sandstone_wall_3023_268_z0.matrix_parent_inverse = Matrix(((1.0, -0.0, 0.0, -3.0), (-0.0, 1.0, -0.0, 0.0), (0.0, -0.0, 1.0, -0.0), (-0.0, 0.0, -0.0, 1.0)))
ob_bloco_sandstone_wall_3023_268_z0.location = (2.675, 2.0, 0.6)
ob_parede_interna_ew_02_y265_x3021_3022.location = (1.5, -1.0, 0.0)
ob_parede_interna_ew_02_y265_x3021_3022.empty_display_type = 'CUBE'
ob_bloco_sandstone_post_3021_265_z10.parent = ob_parede_interna_ew_02_y265_x3021_3022
ob_bloco_sandstone_post_3021_265_z10.matrix_parent_inverse = Matrix(((1.0, -0.0, 0.0, -1.5), (-0.0, 1.0, -0.0, 1.0), (0.0, -0.0, 1.0, -0.0), (-0.0, 0.0, -0.0, 1.0)))
ob_bloco_sandstone_post_3021_265_z10.location = (1.0, -1.325, 1.8)
ob_bloco_sandstone_wall_3022_265_z0.parent = ob_parede_interna_ew_02_y265_x3021_3022
ob_bloco_sandstone_wall_3022_265_z0.matrix_parent_inverse = Matrix(((1.0, -0.0, 0.0, -1.5), (-0.0, 1.0, -0.0, 1.0), (0.0, -0.0, 1.0, -0.0), (-0.0, 0.0, -0.0, 1.0)))
ob_bloco_sandstone_wall_3022_265_z0.location = (2.0, -1.325, 0.6)
ob_parede_interna_ns_04_x3021_y264_269.location = (1.0, 0.5, 0.0)
ob_parede_interna_ns_04_x3021_y264_269.empty_display_type = 'CUBE'
ob_bloco_sandstone_wall_3021_264_z0.parent = ob_parede_interna_ns_04_x3021_y264_269
ob_bloco_sandstone_wall_3021_264_z0.matrix_parent_inverse = Matrix(((1.0, -0.0, 0.0, -1.0), (-0.0, 1.0, -0.0, -0.5), (0.0, -0.0, 1.0, -0.0), (-0.0, 0.0, -0.0, 1.0)))
ob_bloco_sandstone_wall_3021_264_z0.location = (0.675, -2.0, 0.6)
ob_bloco_sandstone_wall_3021_265_z0.parent = ob_parede_interna_ns_04_x3021_y264_269
ob_bloco_sandstone_wall_3021_265_z0.matrix_parent_inverse = Matrix(((1.0, -0.0, 0.0, -1.0), (-0.0, 1.0, -0.0, -0.5), (0.0, -0.0, 1.0, -0.0), (-0.0, 0.0, -0.0, 1.0)))
ob_bloco_sandstone_wall_3021_265_z0.location = (0.675, -1.0, 0.6)
ob_bloco_sandstone_wall_3021_266_z0.parent = ob_parede_interna_ns_04_x3021_y264_269
ob_bloco_sandstone_wall_3021_266_z0.matrix_parent_inverse = Matrix(((1.0, -0.0, 0.0, -1.0), (-0.0, 1.0, -0.0, -0.5), (0.0, -0.0, 1.0, -0.0), (-0.0, 0.0, -0.0, 1.0)))
ob_bloco_sandstone_wall_3021_266_z0.location = (0.675, 0.0, 0.6)
ob_bloco_sandstone_wall_3021_267_z0.parent = ob_parede_interna_ns_04_x3021_y264_269
ob_bloco_sandstone_wall_3021_267_z0.matrix_parent_inverse = Matrix(((1.0, -0.0, 0.0, -1.0), (-0.0, 1.0, -0.0, -0.5), (0.0, -0.0, 1.0, -0.0), (-0.0, 0.0, -0.0, 1.0)))
ob_bloco_sandstone_wall_3021_267_z0.location = (0.675, 1.0, 0.6)
ob_bloco_sandstone_wall_3021_268_z0.parent = ob_parede_interna_ns_04_x3021_y264_269
ob_bloco_sandstone_wall_3021_268_z0.matrix_parent_inverse = Matrix(((1.0, -0.0, 0.0, -1.0), (-0.0, 1.0, -0.0, -0.5), (0.0, -0.0, 1.0, -0.0), (-0.0, 0.0, -0.0, 1.0)))
ob_bloco_sandstone_wall_3021_268_z0.location = (0.675, 2.0, 0.6)
ob_bloco_sandstone_wall_3021_269_z0.parent = ob_parede_interna_ns_04_x3021_y264_269
ob_bloco_sandstone_wall_3021_269_z0.matrix_parent_inverse = Matrix(((1.0, -0.0, 0.0, -1.0), (-0.0, 1.0, -0.0, -0.5), (0.0, -0.0, 1.0, -0.0), (-0.0, 0.0, -0.0, 1.0)))
ob_bloco_sandstone_wall_3021_269_z0.location = (0.675, 3.0, 0.6)
ob_moveis_decoracoes.location = (0.0, 0.0, 0.0)
ob_moveis_decoracoes.empty_display_type = 'CUBE'
ob_movel_foxglove_flowers_3022_264_z4.parent = ob_moveis_decoracoes
ob_movel_foxglove_flowers_3022_264_z4.location = (2.0, -2.0, 0.54)
ob_movel_campion_flowers_3022_266_z0.parent = ob_moveis_decoracoes
ob_movel_campion_flowers_3022_266_z0.location = (2.0, 0.0, 0.06)
ob_movel_campion_flowers_3022_267_z0.parent = ob_moveis_decoracoes
ob_movel_campion_flowers_3022_267_z0.location = (2.0, 1.0, 0.06)
ob_movel_campion_flowers_3022_268_z0.parent = ob_moveis_decoracoes
ob_movel_campion_flowers_3022_268_z0.location = (2.0, 2.0, 0.06)

# ---- collection membership
col_01_paredes_externas.objects.link(ob_parede_externa_norte_y263_x3017_3023)
col_01_paredes_externas.objects.link(ob_bloco_sandstone_post_3017_263_z0)
col_01_paredes_externas.objects.link(ob_bloco_sandstone_post_3017_263_z10)
col_01_paredes_externas.objects.link(ob_bloco_sandstone_wall_3018_263_z0)
col_01_paredes_externas.objects.link(ob_bloco_sandstone_wall_3019_263_z0)
col_01_paredes_externas.objects.link(ob_bloco_sandstone_wall_3020_263_z0)
col_01_paredes_externas.objects.link(ob_bloco_sandstone_wall_3021_263_z0)
col_01_paredes_externas.objects.link(ob_bloco_sandstone_post_3021_263_z10)
col_01_paredes_externas.objects.link(ob_bloco_sandstone_wall_3022_263_z0)
col_01_paredes_externas.objects.link(ob_bloco_sandstone_wall_3023_263_z0)
col_01_paredes_externas.objects.link(ob_bloco_sandstone_post_3023_263_z10)
col_01_paredes_externas.objects.link(ob_parede_externa_sul_y269_x3022_3023)
col_01_paredes_externas.objects.link(ob_bloco_sandstone_wall_3022_269_z0)
col_01_paredes_externas.objects.link(ob_bloco_sandstone_wall_3023_269_z0)
col_01_paredes_externas.objects.link(ob_bloco_sandstone_post_3023_269_z10)
col_01_paredes_externas.objects.link(ob_parede_externa_leste_x3023_y264_268)
col_01_paredes_externas.objects.link(ob_bloco_sandstone_wall_3023_264_z0)
col_01_paredes_externas.objects.link(ob_bloco_sandstone_wall_3023_265_z0)
col_01_paredes_externas.objects.link(ob_bloco_sandstone_post_3023_265_z10)
col_01_paredes_externas.objects.link(ob_bloco_sandstone_wall_3023_266_z0)
col_01_paredes_externas.objects.link(ob_bloco_sandstone_arch_3023_266_z20)
col_01_paredes_externas.objects.link(ob_bloco_sandstone_wall_3023_267_z0)
col_01_paredes_externas.objects.link(ob_bloco_sandstone_wall_3023_268_z0)
col_02_paredes_internas.objects.link(ob_parede_interna_ew_02_y265_x3021_3022)
col_02_paredes_internas.objects.link(ob_bloco_sandstone_post_3021_265_z10)
col_02_paredes_internas.objects.link(ob_bloco_sandstone_wall_3022_265_z0)
col_02_paredes_internas.objects.link(ob_parede_interna_ns_04_x3021_y264_269)
col_02_paredes_internas.objects.link(ob_bloco_sandstone_wall_3021_264_z0)
col_02_paredes_internas.objects.link(ob_bloco_sandstone_wall_3021_265_z0)
col_02_paredes_internas.objects.link(ob_bloco_sandstone_wall_3021_266_z0)
col_02_paredes_internas.objects.link(ob_bloco_sandstone_wall_3021_267_z0)
col_02_paredes_internas.objects.link(ob_bloco_sandstone_wall_3021_268_z0)
col_02_paredes_internas.objects.link(ob_bloco_sandstone_wall_3021_269_z0)
col_04_moveis_decoracoes.objects.link(ob_moveis_decoracoes)
col_04_moveis_decoracoes.objects.link(ob_movel_foxglove_flowers_3022_264_z4)
col_04_moveis_decoracoes.objects.link(ob_movel_campion_flowers_3022_266_z0)
col_04_moveis_decoracoes.objects.link(ob_movel_campion_flowers_3022_267_z0)
col_04_moveis_decoracoes.objects.link(ob_movel_campion_flowers_3022_268_z0)

# ---- scene / render settings (as saved in the file)
scene.frame_start = 1; scene.frame_end = 250; scene.frame_set(1)
scene.render.engine = 'BLENDER_EEVEE_NEXT'
scene.render.bake_bias = 0.0
scene.render.bake_samples = 0
scene.cycles.sampling_pattern = 'TABULATED_SOBOL'
scene.eevee.use_volume_custom_range = False
bpy.context.view_layer.update()

# ---- added for rendering (the .blend has no active camera and no usable light): camera, sun + grey world if the file has none
cam_auto = bpy.data.cameras.new('AutoCamera')
cam_auto.lens = 50.0
cam_auto.sensor_width = 36.0
cam_auto.clip_end = 1000.0
ob_auto_camera = bpy.data.objects.new('AutoCamera', cam_auto)
scene.collection.objects.link(ob_auto_camera)
ob_auto_camera.location = (10.1792, -12.215, 10.5433)
ob_auto_camera.rotation_euler = (1.09748, -7.21219e-08, 0.694738)
scene.camera = ob_auto_camera
light_auto_sun = bpy.data.lights.new('AutoSun', 'SUN')
light_auto_sun.energy = 3.0
light_auto_sun.angle = 0.0523599
ob_auto_sun = bpy.data.objects.new('AutoSun', light_auto_sun)
scene.collection.objects.link(ob_auto_sun)
ob_auto_sun.rotation_euler = (0.872665, 0.174533, 0.523599)
if scene.world is None:
    world_auto = bpy.data.worlds.new('AutoWorld')
    world_auto.color = (0.3, 0.3, 0.3)
    scene.world = world_auto
bpy.context.view_layer.update()
